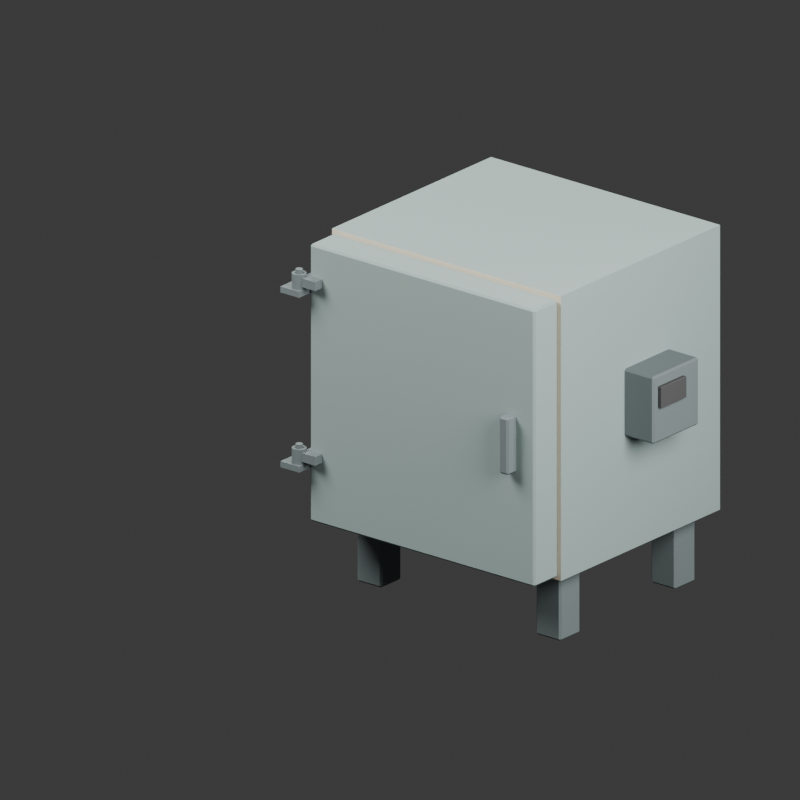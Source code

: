 # Source: source.blend  (saved by Blender 4.3.34; exported with 4.5.12 LTS)
import bpy
from mathutils import Matrix  # noqa: F401  (used for matrix-valued properties, if any)

bpy.ops.wm.read_factory_settings(use_empty=True)
scene = bpy.context.scene
scene.name = 'Scene'

# ---- collections
col_collection = bpy.data.collections.new('Collection'); scene.collection.children.link(col_collection)

# ---- materials (node trees are filled in below, after node groups)
mat_muted_painted_outer_shell = bpy.data.materials.new('Muted painted outer shell')
mat_muted_painted_outer_shell.diffuse_color = (0.27, 0.35, 0.33, 1.0)
mat_warm_refractory_lining_and_furniture = bpy.data.materials.new('Warm refractory lining and furniture')
mat_warm_refractory_lining_and_furniture.diffuse_color = (0.68, 0.61, 0.48, 1.0)
mat_dark_structural_metal = bpy.data.materials.new('Dark structural metal')
mat_dark_structural_metal.diffuse_color = (0.14, 0.17, 0.17, 1.0)
mat_static_unlit_display = bpy.data.materials.new('Static unlit display')
mat_static_unlit_display.diffuse_color = (0.06, 0.06, 0.06, 1.0)

# ---- material node trees
mat_muted_painted_outer_shell.use_nodes = True; mat_muted_painted_outer_shell.node_tree.nodes.clear()
_N = mat_muted_painted_outer_shell.node_tree.nodes; _L = mat_muted_painted_outer_shell.node_tree.links
n0 = _N.new('ShaderNodeBsdfPrincipled'); n0.name = 'Principled BSDF'; n0.location = (10, 300)
n0.inputs[0].default_value = (0.27, 0.35, 0.33, 1.0)
n0.inputs[2].default_value = 0.78
n1 = _N.new('ShaderNodeOutputMaterial'); n1.name = 'Material Output'; n1.location = (300, 300)
_L.new(n0.outputs[0], n1.inputs[0])
n1.is_active_output = True
mat_warm_refractory_lining_and_furniture.use_nodes = True; mat_warm_refractory_lining_and_furniture.node_tree.nodes.clear()
_N = mat_warm_refractory_lining_and_furniture.node_tree.nodes; _L = mat_warm_refractory_lining_and_furniture.node_tree.links
n0 = _N.new('ShaderNodeBsdfPrincipled'); n0.name = 'Principled BSDF'; n0.location = (10, 300)
n0.inputs[0].default_value = (0.68, 0.61, 0.48, 1.0)
n0.inputs[2].default_value = 0.78
n1 = _N.new('ShaderNodeOutputMaterial'); n1.name = 'Material Output'; n1.location = (300, 300)
_L.new(n0.outputs[0], n1.inputs[0])
n1.is_active_output = True
mat_dark_structural_metal.use_nodes = True; mat_dark_structural_metal.node_tree.nodes.clear()
_N = mat_dark_structural_metal.node_tree.nodes; _L = mat_dark_structural_metal.node_tree.links
n0 = _N.new('ShaderNodeBsdfPrincipled'); n0.name = 'Principled BSDF'; n0.location = (10, 300)
n0.inputs[0].default_value = (0.14, 0.17, 0.17, 1.0)
n0.inputs[2].default_value = 0.78
n1 = _N.new('ShaderNodeOutputMaterial'); n1.name = 'Material Output'; n1.location = (300, 300)
_L.new(n0.outputs[0], n1.inputs[0])
n1.is_active_output = True
mat_static_unlit_display.use_nodes = True; mat_static_unlit_display.node_tree.nodes.clear()
_N = mat_static_unlit_display.node_tree.nodes; _L = mat_static_unlit_display.node_tree.links
n0 = _N.new('ShaderNodeBsdfPrincipled'); n0.name = 'Principled BSDF'; n0.location = (10, 300)
n0.inputs[0].default_value = (0.06, 0.06, 0.06, 1.0)
n0.inputs[2].default_value = 0.78
n1 = _N.new('ShaderNodeOutputMaterial'); n1.name = 'Material Output'; n1.location = (300, 300)
_L.new(n0.outputs[0], n1.inputs[0])
n1.is_active_output = True

# ---- world
world_world = bpy.data.worlds.new('World'); scene.world = world_world
world_world.use_nodes = True; world_world.node_tree.nodes.clear()
_N = world_world.node_tree.nodes; _L = world_world.node_tree.links
n0 = _N.new('ShaderNodeOutputWorld'); n0.name = 'World Output'; n0.location = (300, 300)
n1 = _N.new('ShaderNodeBackground'); n1.name = 'Background'; n1.location = (10, 300)
n1.inputs[0].default_value = (0.05088, 0.05088, 0.05088, 1.0)
_L.new(n1.outputs[0], n0.inputs[0])
n0.is_active_output = True
world_world.color = (0.3, 0.3, 0.3)
world_world.sun_shadow_jitter_overblur = 0.0

# ---- cameras
cam_camera_001 = bpy.data.cameras.new('Camera.001')
cam_camera_001.type = 'ORTHO'
cam_camera_001.ortho_scale = 2.983

# ---- lights
light_area = bpy.data.lights.new('Area', 'AREA')
light_area.energy = 700.0
light_area.shape = 'DISK'
light_area.size = 4.0
light_area.size_y = 1.0
light_area_001 = bpy.data.lights.new('Area.001', 'AREA')
light_area_001.energy = 350.0
light_area_001.shape = 'DISK'
light_area_001.size = 3.0
light_area_001.size_y = 1.0
light_area_002 = bpy.data.lights.new('Area.002', 'AREA')
light_area_002.energy = 300.0
light_area_002.shape = 'DISK'
light_area_002.size = 4.0
light_area_002.size_y = 1.0

# ---- meshes
me_continuous_insulated_kiln_shell = bpy.data.meshes.new('Continuous insulated kiln shell')
me_continuous_insulated_kiln_shell.from_pydata([(-0.55, -0.47, 0.28), (0.55, -0.47, 0.28), (0.55, -0.47, 1.42), (-0.55, -0.47, 1.42), (-0.55, 0.47, 0.28), (0.55, 0.47, 0.28), (0.55, 0.47, 1.42), (-0.55, 0.47, 1.42), (-0.42, -0.47, 0.4), (0.42, -0.47, 0.4), (0.42, -0.47, 1.3), (-0.42, -0.47, 1.3), (-0.42, 0.35, 0.4), (0.42, 0.35, 0.4), (0.42, 0.35, 1.3), (-0.42, 0.35, 1.3)], [], [(0, 4, 5, 1), (8, 9, 13, 12), (0, 1, 9, 8), (1, 5, 6, 2), (9, 10, 14, 13), (1, 2, 10, 9), (2, 6, 7, 3), (10, 11, 15, 14), (2, 3, 11, 10), (3, 7, 4, 0), (11, 8, 12, 15), (3, 0, 8, 11), (4, 7, 6, 5), (12, 13, 14, 15)])
me_continuous_insulated_kiln_shell.polygons.foreach_set('material_index', [0, 1, 1, 0, 1, 1, 0, 1, 1, 0, 1, 1, 0, 1])
me_continuous_insulated_kiln_shell.materials.append(mat_muted_painted_outer_shell)
me_continuous_insulated_kiln_shell.materials.append(mat_warm_refractory_lining_and_furniture)
me_continuous_insulated_kiln_shell.update()
me_door_bored_hinge_sleeve_1 = bpy.data.meshes.new('Door bored hinge sleeve 1')
me_door_bored_hinge_sleeve_1.from_pydata([(-0.542, -0.64, 0.53), (-0.5441, -0.6293, 0.53), (-0.5502, -0.6202, 0.53), (-0.5593, -0.6141, 0.53), (-0.57, -0.612, 0.53), (-0.5807, -0.6141, 0.53), (-0.5898, -0.6202, 0.53), (-0.5959, -0.6293, 0.53), (-0.598, -0.64, 0.53), (-0.5959, -0.6507, 0.53), (-0.5898, -0.6598, 0.53), (-0.5807, -0.6659, 0.53), (-0.57, -0.668, 0.53), (-0.5593, -0.6659, 0.53), (-0.5502, -0.6598, 0.53), (-0.5441, -0.6507, 0.53), (-0.542, -0.64, 0.59), (-0.5441, -0.6293, 0.59), (-0.5502, -0.6202, 0.59), (-0.5593, -0.6141, 0.59), (-0.57, -0.612, 0.59), (-0.5807, -0.6141, 0.59), (-0.5898, -0.6202, 0.59), (-0.5959, -0.6293, 0.59), (-0.598, -0.64, 0.59), (-0.5959, -0.6507, 0.59), (-0.5898, -0.6598, 0.59), (-0.5807, -0.6659, 0.59), (-0.57, -0.668, 0.59), (-0.5593, -0.6659, 0.59), (-0.5502, -0.6598, 0.59), (-0.5441, -0.6507, 0.59), (-0.554, -0.64, 0.59), (-0.5552, -0.6339, 0.59), (-0.5587, -0.6287, 0.59), (-0.5639, -0.6252, 0.59), (-0.57, -0.624, 0.59), (-0.5761, -0.6252, 0.59), (-0.5813, -0.6287, 0.59), (-0.5848, -0.6339, 0.59), (-0.586, -0.64, 0.59), (-0.5848, -0.6461, 0.59), (-0.5813, -0.6513, 0.59), (-0.5761, -0.6548, 0.59), (-0.57, -0.656, 0.59), (-0.5639, -0.6548, 0.59), (-0.5587, -0.6513, 0.59), (-0.5552, -0.6461, 0.59), (-0.554, -0.64, 0.53), (-0.5552, -0.6339, 0.53), (-0.5587, -0.6287, 0.53), (-0.5639, -0.6252, 0.53), (-0.57, -0.624, 0.53), (-0.5761, -0.6252, 0.53), (-0.5813, -0.6287, 0.53), (-0.5848, -0.6339, 0.53), (-0.586, -0.64, 0.53), (-0.5848, -0.6461, 0.53), (-0.5813, -0.6513, 0.53), (-0.5761, -0.6548, 0.53), (-0.57, -0.656, 0.53), (-0.5639, -0.6548, 0.53), (-0.5587, -0.6513, 0.53), (-0.5552, -0.6461, 0.53)], [], [(0, 1, 17, 16), (1, 2, 18, 17), (2, 3, 19, 18), (3, 4, 20, 19), (4, 5, 21, 20), (5, 6, 22, 21), (6, 7, 23, 22), (7, 8, 24, 23), (8, 9, 25, 24), (9, 10, 26, 25), (10, 11, 27, 26), (11, 12, 28, 27), (12, 13, 29, 28), (13, 14, 30, 29), (14, 15, 31, 30), (15, 0, 16, 31), (16, 17, 33, 32), (17, 18, 34, 33), (18, 19, 35, 34), (19, 20, 36, 35), (20, 21, 37, 36), (21, 22, 38, 37), (22, 23, 39, 38), (23, 24, 40, 39), (24, 25, 41, 40), (25, 26, 42, 41), (26, 27, 43, 42), (27, 28, 44, 43), (28, 29, 45, 44), (29, 30, 46, 45), (30, 31, 47, 46), (31, 16, 32, 47), (32, 33, 49, 48), (33, 34, 50, 49), (34, 35, 51, 50), (35, 36, 52, 51), (36, 37, 53, 52), (37, 38, 54, 53), (38, 39, 55, 54), (39, 40, 56, 55), (40, 41, 57, 56), (41, 42, 58, 57), (42, 43, 59, 58), (43, 44, 60, 59), (44, 45, 61, 60), (45, 46, 62, 61), (46, 47, 63, 62), (47, 32, 48, 63), (48, 49, 1, 0), (49, 50, 2, 1), (50, 51, 3, 2), (51, 52, 4, 3), (52, 53, 5, 4), (53, 54, 6, 5), (54, 55, 7, 6), (55, 56, 8, 7), (56, 57, 9, 8), (57, 58, 10, 9), (58, 59, 11, 10), (59, 60, 12, 11), (60, 61, 13, 12), (61, 62, 14, 13), (62, 63, 15, 14), (63, 48, 0, 15)])
me_door_bored_hinge_sleeve_1.materials.append(mat_dark_structural_metal)
me_door_bored_hinge_sleeve_1.update()
me_door_bored_hinge_sleeve_2 = bpy.data.meshes.new('Door bored hinge sleeve 2')
me_door_bored_hinge_sleeve_2.from_pydata([(-0.542, -0.64, 1.23), (-0.5441, -0.6293, 1.23), (-0.5502, -0.6202, 1.23), (-0.5593, -0.6141, 1.23), (-0.57, -0.612, 1.23), (-0.5807, -0.6141, 1.23), (-0.5898, -0.6202, 1.23), (-0.5959, -0.6293, 1.23), (-0.598, -0.64, 1.23), (-0.5959, -0.6507, 1.23), (-0.5898, -0.6598, 1.23), (-0.5807, -0.6659, 1.23), (-0.57, -0.668, 1.23), (-0.5593, -0.6659, 1.23), (-0.5502, -0.6598, 1.23), (-0.5441, -0.6507, 1.23), (-0.542, -0.64, 1.29), (-0.5441, -0.6293, 1.29), (-0.5502, -0.6202, 1.29), (-0.5593, -0.6141, 1.29), (-0.57, -0.612, 1.29), (-0.5807, -0.6141, 1.29), (-0.5898, -0.6202, 1.29), (-0.5959, -0.6293, 1.29), (-0.598, -0.64, 1.29), (-0.5959, -0.6507, 1.29), (-0.5898, -0.6598, 1.29), (-0.5807, -0.6659, 1.29), (-0.57, -0.668, 1.29), (-0.5593, -0.6659, 1.29), (-0.5502, -0.6598, 1.29), (-0.5441, -0.6507, 1.29), (-0.554, -0.64, 1.29), (-0.5552, -0.6339, 1.29), (-0.5587, -0.6287, 1.29), (-0.5639, -0.6252, 1.29), (-0.57, -0.624, 1.29), (-0.5761, -0.6252, 1.29), (-0.5813, -0.6287, 1.29), (-0.5848, -0.6339, 1.29), (-0.586, -0.64, 1.29), (-0.5848, -0.6461, 1.29), (-0.5813, -0.6513, 1.29), (-0.5761, -0.6548, 1.29), (-0.57, -0.656, 1.29), (-0.5639, -0.6548, 1.29), (-0.5587, -0.6513, 1.29), (-0.5552, -0.6461, 1.29), (-0.554, -0.64, 1.23), (-0.5552, -0.6339, 1.23), (-0.5587, -0.6287, 1.23), (-0.5639, -0.6252, 1.23), (-0.57, -0.624, 1.23), (-0.5761, -0.6252, 1.23), (-0.5813, -0.6287, 1.23), (-0.5848, -0.6339, 1.23), (-0.586, -0.64, 1.23), (-0.5848, -0.6461, 1.23), (-0.5813, -0.6513, 1.23), (-0.5761, -0.6548, 1.23), (-0.57, -0.656, 1.23), (-0.5639, -0.6548, 1.23), (-0.5587, -0.6513, 1.23), (-0.5552, -0.6461, 1.23)], [], [(0, 1, 17, 16), (1, 2, 18, 17), (2, 3, 19, 18), (3, 4, 20, 19), (4, 5, 21, 20), (5, 6, 22, 21), (6, 7, 23, 22), (7, 8, 24, 23), (8, 9, 25, 24), (9, 10, 26, 25), (10, 11, 27, 26), (11, 12, 28, 27), (12, 13, 29, 28), (13, 14, 30, 29), (14, 15, 31, 30), (15, 0, 16, 31), (16, 17, 33, 32), (17, 18, 34, 33), (18, 19, 35, 34), (19, 20, 36, 35), (20, 21, 37, 36), (21, 22, 38, 37), (22, 23, 39, 38), (23, 24, 40, 39), (24, 25, 41, 40), (25, 26, 42, 41), (26, 27, 43, 42), (27, 28, 44, 43), (28, 29, 45, 44), (29, 30, 46, 45), (30, 31, 47, 46), (31, 16, 32, 47), (32, 33, 49, 48), (33, 34, 50, 49), (34, 35, 51, 50), (35, 36, 52, 51), (36, 37, 53, 52), (37, 38, 54, 53), (38, 39, 55, 54), (39, 40, 56, 55), (40, 41, 57, 56), (41, 42, 58, 57), (42, 43, 59, 58), (43, 44, 60, 59), (44, 45, 61, 60), (45, 46, 62, 61), (46, 47, 63, 62), (47, 32, 48, 63), (48, 49, 1, 0), (49, 50, 2, 1), (50, 51, 3, 2), (51, 52, 4, 3), (52, 53, 5, 4), (53, 54, 6, 5), (54, 55, 7, 6), (55, 56, 8, 7), (56, 57, 9, 8), (57, 58, 10, 9), (58, 59, 11, 10), (59, 60, 12, 11), (60, 61, 13, 12), (61, 62, 14, 13), (62, 63, 15, 14), (63, 48, 0, 15)])
me_door_bored_hinge_sleeve_2.materials.append(mat_dark_structural_metal)
me_door_bored_hinge_sleeve_2.update()
me_cube_001 = bpy.data.meshes.new('Cube.001')
me_cube_001.from_pydata([(-0.052, -0.052, -0.15), (-0.052, -0.06, -0.142), (-0.06, -0.052, -0.142), (-0.052, -0.06, 0.142), (-0.052, -0.052, 0.15), (-0.06, -0.052, 0.142), (-0.052, 0.052, -0.15), (-0.06, 0.052, -0.142), (-0.052, 0.06, -0.142), (-0.052, 0.052, 0.15), (-0.052, 0.06, 0.142), (-0.06, 0.052, 0.142), (0.052, -0.052, -0.15), (0.06, -0.052, -0.142), (0.052, -0.06, -0.142), (0.052, -0.052, 0.15), (0.052, -0.06, 0.142), (0.06, -0.052, 0.142), (0.052, 0.052, -0.15), (0.052, 0.06, -0.142), (0.06, 0.052, -0.142), (0.052, 0.052, 0.15), (0.06, 0.052, 0.142), (0.052, 0.06, 0.142)], [], [(14, 16, 3, 1), (20, 22, 17, 13), (21, 9, 4, 15), (2, 5, 11, 7), (8, 10, 23, 19), (0, 1, 2), (3, 4, 5), (6, 7, 8), (9, 10, 11), (12, 13, 14), (15, 16, 17), (18, 19, 20), (21, 22, 23), (6, 0, 2, 7), (1, 3, 5, 2), (4, 9, 11, 5), (10, 8, 7, 11), (18, 6, 8, 19), (9, 21, 23, 10), (22, 20, 19, 23), (12, 18, 20, 13), (21, 15, 17, 22), (16, 14, 13, 17), (0, 12, 14, 1), (15, 4, 3, 16), (6, 18, 12, 0)])
_uv = me_cube_001.uv_layers.new(name='UVMap')
_uv.uv.foreach_set('vector', [0.3817, 0.7667, 0.6183, 0.7667, 0.6183, 0.9833, 0.3817, 0.9833, 0.3817, 0.5167, 0.6183, 0.5167, 0.6183, 0.7333, 0.3817, 0.7333, 0.6417, 0.5167, 0.8583, 0.5167, 0.8583, 0.7333, 0.6417, 0.7333, 0.3817, 0.01667, 0.6183, 0.01667, 0.6183, 0.2333, 0.3817, 0.2333, 0.3817, 0.2667, 0.6183, 0.2667, 0.6183, 0.4833, 0.3817, 0.4833, 0.1417, 0.7333, 0.1417, 0.75, 0.125, 0.7333, 0.6183, 0.9833, 0.625, 0.9833, 0.6183, 1.0, 0.1417, 0.5167, 0.125, 0.5167, 0.1417, 0.5, 0.625, 0.2667, 0.6183, 0.2667, 0.6183, 0.25, 0.3583, 0.7333, 0.375, 0.7333, 0.3583, 0.75, 0.625, 0.7667, 0.6183, 0.7667, 0.6183, 0.75, 0.3583, 0.5167, 0.3583, 0.5, 0.375, 0.5167, 0.625, 0.5167, 0.6183, 0.5167, 0.6183, 0.5, 0.1417, 0.5167, 0.1417, 0.7333, 0.125, 0.7333, 0.125, 0.5167, 0.3817, 0.0, 0.6183, 0.0, 0.6183, 0.01667, 0.3817, 0.01667, 0.625, 0.01667, 0.625, 0.2333, 0.6183, 0.2333, 0.6183, 0.01667, 0.6183, 0.2667, 0.3817, 0.2667, 0.3817, 0.2333, 0.6183, 0.2333, 0.3583, 0.5167, 0.1417, 0.5167, 0.1417, 0.5, 0.3583, 0.5, 0.625, 0.2667, 0.625, 0.4833, 0.6183, 0.4833, 0.6183, 0.2667, 0.6183, 0.5167, 0.3817, 0.5167, 0.3817, 0.4833, 0.6183, 0.4833, 0.3583, 0.7333, 0.3583, 0.5167, 0.3817, 0.5167, 0.3817, 0.7333, 0.6417, 0.5167, 0.6417, 0.7333, 0.6183, 0.7333, 0.6183, 0.5167, 0.6183, 0.7667, 0.3817, 0.7667, 0.3817, 0.7333, 0.6183, 0.7333, 0.1417, 0.7333, 0.3583, 0.7333, 0.3583, 0.75, 0.1417, 0.75, 0.625, 0.7667, 0.625, 0.9833, 0.6183, 0.9833, 0.6183, 0.7667, 0.1417, 0.5167, 0.3583, 0.5167, 0.3583, 0.7333, 0.1417, 0.7333])
me_cube_001.materials.append(mat_dark_structural_metal)
me_cube_001.update()
me_cube_002 = bpy.data.meshes.new('Cube.002')
me_cube_002.from_pydata([(-0.052, -0.052, -0.15), (-0.052, -0.06, -0.142), (-0.06, -0.052, -0.142), (-0.052, -0.06, 0.142), (-0.052, -0.052, 0.15), (-0.06, -0.052, 0.142), (-0.052, 0.052, -0.15), (-0.06, 0.052, -0.142), (-0.052, 0.06, -0.142), (-0.052, 0.052, 0.15), (-0.052, 0.06, 0.142), (-0.06, 0.052, 0.142), (0.052, -0.052, -0.15), (0.06, -0.052, -0.142), (0.052, -0.06, -0.142), (0.052, -0.052, 0.15), (0.052, -0.06, 0.142), (0.06, -0.052, 0.142), (0.052, 0.052, -0.15), (0.052, 0.06, -0.142), (0.06, 0.052, -0.142), (0.052, 0.052, 0.15), (0.06, 0.052, 0.142), (0.052, 0.06, 0.142)], [], [(14, 16, 3, 1), (20, 22, 17, 13), (21, 9, 4, 15), (2, 5, 11, 7), (8, 10, 23, 19), (0, 1, 2), (3, 4, 5), (6, 7, 8), (9, 10, 11), (12, 13, 14), (15, 16, 17), (18, 19, 20), (21, 22, 23), (6, 0, 2, 7), (1, 3, 5, 2), (4, 9, 11, 5), (10, 8, 7, 11), (18, 6, 8, 19), (9, 21, 23, 10), (22, 20, 19, 23), (12, 18, 20, 13), (21, 15, 17, 22), (16, 14, 13, 17), (0, 12, 14, 1), (15, 4, 3, 16), (6, 18, 12, 0)])
_uv = me_cube_002.uv_layers.new(name='UVMap')
_uv.uv.foreach_set('vector', [0.3817, 0.7667, 0.6183, 0.7667, 0.6183, 0.9833, 0.3817, 0.9833, 0.3817, 0.5167, 0.6183, 0.5167, 0.6183, 0.7333, 0.3817, 0.7333, 0.6417, 0.5167, 0.8583, 0.5167, 0.8583, 0.7333, 0.6417, 0.7333, 0.3817, 0.01667, 0.6183, 0.01667, 0.6183, 0.2333, 0.3817, 0.2333, 0.3817, 0.2667, 0.6183, 0.2667, 0.6183, 0.4833, 0.3817, 0.4833, 0.1417, 0.7333, 0.1417, 0.75, 0.125, 0.7333, 0.6183, 0.9833, 0.625, 0.9833, 0.6183, 1.0, 0.1417, 0.5167, 0.125, 0.5167, 0.1417, 0.5, 0.625, 0.2667, 0.6183, 0.2667, 0.6183, 0.25, 0.3583, 0.7333, 0.375, 0.7333, 0.3583, 0.75, 0.625, 0.7667, 0.6183, 0.7667, 0.6183, 0.75, 0.3583, 0.5167, 0.3583, 0.5, 0.375, 0.5167, 0.625, 0.5167, 0.6183, 0.5167, 0.6183, 0.5, 0.1417, 0.5167, 0.1417, 0.7333, 0.125, 0.7333, 0.125, 0.5167, 0.3817, 0.0, 0.6183, 0.0, 0.6183, 0.01667, 0.3817, 0.01667, 0.625, 0.01667, 0.625, 0.2333, 0.6183, 0.2333, 0.6183, 0.01667, 0.6183, 0.2667, 0.3817, 0.2667, 0.3817, 0.2333, 0.6183, 0.2333, 0.3583, 0.5167, 0.1417, 0.5167, 0.1417, 0.5, 0.3583, 0.5, 0.625, 0.2667, 0.625, 0.4833, 0.6183, 0.4833, 0.6183, 0.2667, 0.6183, 0.5167, 0.3817, 0.5167, 0.3817, 0.4833, 0.6183, 0.4833, 0.3583, 0.7333, 0.3583, 0.5167, 0.3817, 0.5167, 0.3817, 0.7333, 0.6417, 0.5167, 0.6417, 0.7333, 0.6183, 0.7333, 0.6183, 0.5167, 0.6183, 0.7667, 0.3817, 0.7667, 0.3817, 0.7333, 0.6183, 0.7333, 0.1417, 0.7333, 0.3583, 0.7333, 0.3583, 0.75, 0.1417, 0.75, 0.625, 0.7667, 0.625, 0.9833, 0.6183, 0.9833, 0.6183, 0.7667, 0.1417, 0.5167, 0.3583, 0.5167, 0.3583, 0.7333, 0.1417, 0.7333])
me_cube_002.materials.append(mat_dark_structural_metal)
me_cube_002.update()
me_cube_003 = bpy.data.meshes.new('Cube.003')
me_cube_003.from_pydata([(-0.052, -0.052, -0.15), (-0.052, -0.06, -0.142), (-0.06, -0.052, -0.142), (-0.052, -0.06, 0.142), (-0.052, -0.052, 0.15), (-0.06, -0.052, 0.142), (-0.052, 0.052, -0.15), (-0.06, 0.052, -0.142), (-0.052, 0.06, -0.142), (-0.052, 0.052, 0.15), (-0.052, 0.06, 0.142), (-0.06, 0.052, 0.142), (0.052, -0.052, -0.15), (0.06, -0.052, -0.142), (0.052, -0.06, -0.142), (0.052, -0.052, 0.15), (0.052, -0.06, 0.142), (0.06, -0.052, 0.142), (0.052, 0.052, -0.15), (0.052, 0.06, -0.142), (0.06, 0.052, -0.142), (0.052, 0.052, 0.15), (0.06, 0.052, 0.142), (0.052, 0.06, 0.142)], [], [(14, 16, 3, 1), (20, 22, 17, 13), (21, 9, 4, 15), (2, 5, 11, 7), (8, 10, 23, 19), (0, 1, 2), (3, 4, 5), (6, 7, 8), (9, 10, 11), (12, 13, 14), (15, 16, 17), (18, 19, 20), (21, 22, 23), (6, 0, 2, 7), (1, 3, 5, 2), (4, 9, 11, 5), (10, 8, 7, 11), (18, 6, 8, 19), (9, 21, 23, 10), (22, 20, 19, 23), (12, 18, 20, 13), (21, 15, 17, 22), (16, 14, 13, 17), (0, 12, 14, 1), (15, 4, 3, 16), (6, 18, 12, 0)])
_uv = me_cube_003.uv_layers.new(name='UVMap')
_uv.uv.foreach_set('vector', [0.3817, 0.7667, 0.6183, 0.7667, 0.6183, 0.9833, 0.3817, 0.9833, 0.3817, 0.5167, 0.6183, 0.5167, 0.6183, 0.7333, 0.3817, 0.7333, 0.6417, 0.5167, 0.8583, 0.5167, 0.8583, 0.7333, 0.6417, 0.7333, 0.3817, 0.01667, 0.6183, 0.01667, 0.6183, 0.2333, 0.3817, 0.2333, 0.3817, 0.2667, 0.6183, 0.2667, 0.6183, 0.4833, 0.3817, 0.4833, 0.1417, 0.7333, 0.1417, 0.75, 0.125, 0.7333, 0.6183, 0.9833, 0.625, 0.9833, 0.6183, 1.0, 0.1417, 0.5167, 0.125, 0.5167, 0.1417, 0.5, 0.625, 0.2667, 0.6183, 0.2667, 0.6183, 0.25, 0.3583, 0.7333, 0.375, 0.7333, 0.3583, 0.75, 0.625, 0.7667, 0.6183, 0.7667, 0.6183, 0.75, 0.3583, 0.5167, 0.3583, 0.5, 0.375, 0.5167, 0.625, 0.5167, 0.6183, 0.5167, 0.6183, 0.5, 0.1417, 0.5167, 0.1417, 0.7333, 0.125, 0.7333, 0.125, 0.5167, 0.3817, 0.0, 0.6183, 0.0, 0.6183, 0.01667, 0.3817, 0.01667, 0.625, 0.01667, 0.625, 0.2333, 0.6183, 0.2333, 0.6183, 0.01667, 0.6183, 0.2667, 0.3817, 0.2667, 0.3817, 0.2333, 0.6183, 0.2333, 0.3583, 0.5167, 0.1417, 0.5167, 0.1417, 0.5, 0.3583, 0.5, 0.625, 0.2667, 0.625, 0.4833, 0.6183, 0.4833, 0.6183, 0.2667, 0.6183, 0.5167, 0.3817, 0.5167, 0.3817, 0.4833, 0.6183, 0.4833, 0.3583, 0.7333, 0.3583, 0.5167, 0.3817, 0.5167, 0.3817, 0.7333, 0.6417, 0.5167, 0.6417, 0.7333, 0.6183, 0.7333, 0.6183, 0.5167, 0.6183, 0.7667, 0.3817, 0.7667, 0.3817, 0.7333, 0.6183, 0.7333, 0.1417, 0.7333, 0.3583, 0.7333, 0.3583, 0.75, 0.1417, 0.75, 0.625, 0.7667, 0.625, 0.9833, 0.6183, 0.9833, 0.6183, 0.7667, 0.1417, 0.5167, 0.3583, 0.5167, 0.3583, 0.7333, 0.1417, 0.7333])
me_cube_003.materials.append(mat_dark_structural_metal)
me_cube_003.update()
me_cube_004 = bpy.data.meshes.new('Cube.004')
me_cube_004.from_pydata([(-0.052, -0.052, -0.15), (-0.052, -0.06, -0.142), (-0.06, -0.052, -0.142), (-0.052, -0.06, 0.142), (-0.052, -0.052, 0.15), (-0.06, -0.052, 0.142), (-0.052, 0.052, -0.15), (-0.06, 0.052, -0.142), (-0.052, 0.06, -0.142), (-0.052, 0.052, 0.15), (-0.052, 0.06, 0.142), (-0.06, 0.052, 0.142), (0.052, -0.052, -0.15), (0.06, -0.052, -0.142), (0.052, -0.06, -0.142), (0.052, -0.052, 0.15), (0.052, -0.06, 0.142), (0.06, -0.052, 0.142), (0.052, 0.052, -0.15), (0.052, 0.06, -0.142), (0.06, 0.052, -0.142), (0.052, 0.052, 0.15), (0.06, 0.052, 0.142), (0.052, 0.06, 0.142)], [], [(14, 16, 3, 1), (20, 22, 17, 13), (21, 9, 4, 15), (2, 5, 11, 7), (8, 10, 23, 19), (0, 1, 2), (3, 4, 5), (6, 7, 8), (9, 10, 11), (12, 13, 14), (15, 16, 17), (18, 19, 20), (21, 22, 23), (6, 0, 2, 7), (1, 3, 5, 2), (4, 9, 11, 5), (10, 8, 7, 11), (18, 6, 8, 19), (9, 21, 23, 10), (22, 20, 19, 23), (12, 18, 20, 13), (21, 15, 17, 22), (16, 14, 13, 17), (0, 12, 14, 1), (15, 4, 3, 16), (6, 18, 12, 0)])
_uv = me_cube_004.uv_layers.new(name='UVMap')
_uv.uv.foreach_set('vector', [0.3817, 0.7667, 0.6183, 0.7667, 0.6183, 0.9833, 0.3817, 0.9833, 0.3817, 0.5167, 0.6183, 0.5167, 0.6183, 0.7333, 0.3817, 0.7333, 0.6417, 0.5167, 0.8583, 0.5167, 0.8583, 0.7333, 0.6417, 0.7333, 0.3817, 0.01667, 0.6183, 0.01667, 0.6183, 0.2333, 0.3817, 0.2333, 0.3817, 0.2667, 0.6183, 0.2667, 0.6183, 0.4833, 0.3817, 0.4833, 0.1417, 0.7333, 0.1417, 0.75, 0.125, 0.7333, 0.6183, 0.9833, 0.625, 0.9833, 0.6183, 1.0, 0.1417, 0.5167, 0.125, 0.5167, 0.1417, 0.5, 0.625, 0.2667, 0.6183, 0.2667, 0.6183, 0.25, 0.3583, 0.7333, 0.375, 0.7333, 0.3583, 0.75, 0.625, 0.7667, 0.6183, 0.7667, 0.6183, 0.75, 0.3583, 0.5167, 0.3583, 0.5, 0.375, 0.5167, 0.625, 0.5167, 0.6183, 0.5167, 0.6183, 0.5, 0.1417, 0.5167, 0.1417, 0.7333, 0.125, 0.7333, 0.125, 0.5167, 0.3817, 0.0, 0.6183, 0.0, 0.6183, 0.01667, 0.3817, 0.01667, 0.625, 0.01667, 0.625, 0.2333, 0.6183, 0.2333, 0.6183, 0.01667, 0.6183, 0.2667, 0.3817, 0.2667, 0.3817, 0.2333, 0.6183, 0.2333, 0.3583, 0.5167, 0.1417, 0.5167, 0.1417, 0.5, 0.3583, 0.5, 0.625, 0.2667, 0.625, 0.4833, 0.6183, 0.4833, 0.6183, 0.2667, 0.6183, 0.5167, 0.3817, 0.5167, 0.3817, 0.4833, 0.6183, 0.4833, 0.3583, 0.7333, 0.3583, 0.5167, 0.3817, 0.5167, 0.3817, 0.7333, 0.6417, 0.5167, 0.6417, 0.7333, 0.6183, 0.7333, 0.6183, 0.5167, 0.6183, 0.7667, 0.3817, 0.7667, 0.3817, 0.7333, 0.6183, 0.7333, 0.1417, 0.7333, 0.3583, 0.7333, 0.3583, 0.75, 0.1417, 0.75, 0.625, 0.7667, 0.625, 0.9833, 0.6183, 0.9833, 0.6183, 0.7667, 0.1417, 0.5167, 0.3583, 0.5167, 0.3583, 0.7333, 0.1417, 0.7333])
me_cube_004.materials.append(mat_dark_structural_metal)
me_cube_004.update()
me_cube_005 = bpy.data.meshes.new('Cube.005')
me_cube_005.from_pydata([(-0.035, -0.035, -0.0275), (-0.035, -0.035, 0.0275), (-0.035, 0.035, -0.0275), (-0.035, 0.035, 0.0275), (0.035, -0.035, -0.0275), (0.035, -0.035, 0.0275), (0.035, 0.035, -0.0275), (0.035, 0.035, 0.0275)], [], [(0, 1, 3, 2), (2, 3, 7, 6), (6, 7, 5, 4), (4, 5, 1, 0), (2, 6, 4, 0), (7, 3, 1, 5)])
_uv = me_cube_005.uv_layers.new(name='UVMap')
_uv.uv.foreach_set('vector', [0.375, 0.0, 0.625, 0.0, 0.625, 0.25, 0.375, 0.25, 0.375, 0.25, 0.625, 0.25, 0.625, 0.5, 0.375, 0.5, 0.375, 0.5, 0.625, 0.5, 0.625, 0.75, 0.375, 0.75, 0.375, 0.75, 0.625, 0.75, 0.625, 1.0, 0.375, 1.0, 0.125, 0.5, 0.375, 0.5, 0.375, 0.75, 0.125, 0.75, 0.625, 0.5, 0.875, 0.5, 0.875, 0.75, 0.625, 0.75])
me_cube_005.materials.append(mat_warm_refractory_lining_and_furniture)
me_cube_005.update()
me_cube_006 = bpy.data.meshes.new('Cube.006')
me_cube_006.from_pydata([(-0.035, -0.035, -0.0275), (-0.035, -0.035, 0.0275), (-0.035, 0.035, -0.0275), (-0.035, 0.035, 0.0275), (0.035, -0.035, -0.0275), (0.035, -0.035, 0.0275), (0.035, 0.035, -0.0275), (0.035, 0.035, 0.0275)], [], [(0, 1, 3, 2), (2, 3, 7, 6), (6, 7, 5, 4), (4, 5, 1, 0), (2, 6, 4, 0), (7, 3, 1, 5)])
_uv = me_cube_006.uv_layers.new(name='UVMap')
_uv.uv.foreach_set('vector', [0.375, 0.0, 0.625, 0.0, 0.625, 0.25, 0.375, 0.25, 0.375, 0.25, 0.625, 0.25, 0.625, 0.5, 0.375, 0.5, 0.375, 0.5, 0.625, 0.5, 0.625, 0.75, 0.375, 0.75, 0.375, 0.75, 0.625, 0.75, 0.625, 1.0, 0.375, 1.0, 0.125, 0.5, 0.375, 0.5, 0.375, 0.75, 0.125, 0.75, 0.625, 0.5, 0.875, 0.5, 0.875, 0.75, 0.625, 0.75])
me_cube_006.materials.append(mat_warm_refractory_lining_and_furniture)
me_cube_006.update()
me_cube_007 = bpy.data.meshes.new('Cube.007')
me_cube_007.from_pydata([(-0.035, -0.035, -0.0275), (-0.035, -0.035, 0.0275), (-0.035, 0.035, -0.0275), (-0.035, 0.035, 0.0275), (0.035, -0.035, -0.0275), (0.035, -0.035, 0.0275), (0.035, 0.035, -0.0275), (0.035, 0.035, 0.0275)], [], [(0, 1, 3, 2), (2, 3, 7, 6), (6, 7, 5, 4), (4, 5, 1, 0), (2, 6, 4, 0), (7, 3, 1, 5)])
_uv = me_cube_007.uv_layers.new(name='UVMap')
_uv.uv.foreach_set('vector', [0.375, 0.0, 0.625, 0.0, 0.625, 0.25, 0.375, 0.25, 0.375, 0.25, 0.625, 0.25, 0.625, 0.5, 0.375, 0.5, 0.375, 0.5, 0.625, 0.5, 0.625, 0.75, 0.375, 0.75, 0.375, 0.75, 0.625, 0.75, 0.625, 1.0, 0.375, 1.0, 0.125, 0.5, 0.375, 0.5, 0.375, 0.75, 0.125, 0.75, 0.625, 0.5, 0.875, 0.5, 0.875, 0.75, 0.625, 0.75])
me_cube_007.materials.append(mat_warm_refractory_lining_and_furniture)
me_cube_007.update()
me_cube_008 = bpy.data.meshes.new('Cube.008')
me_cube_008.from_pydata([(-0.4, -0.36, -0.015), (-0.4, -0.36, 0.015), (-0.4, 0.36, -0.015), (-0.4, 0.36, 0.015), (0.4, -0.36, -0.015), (0.4, -0.36, 0.015), (0.4, 0.36, -0.015), (0.4, 0.36, 0.015)], [], [(0, 1, 3, 2), (2, 3, 7, 6), (6, 7, 5, 4), (4, 5, 1, 0), (2, 6, 4, 0), (7, 3, 1, 5)])
_uv = me_cube_008.uv_layers.new(name='UVMap')
_uv.uv.foreach_set('vector', [0.375, 0.0, 0.625, 0.0, 0.625, 0.25, 0.375, 0.25, 0.375, 0.25, 0.625, 0.25, 0.625, 0.5, 0.375, 0.5, 0.375, 0.5, 0.625, 0.5, 0.625, 0.75, 0.375, 0.75, 0.375, 0.75, 0.625, 0.75, 0.625, 1.0, 0.375, 1.0, 0.125, 0.5, 0.375, 0.5, 0.375, 0.75, 0.125, 0.75, 0.625, 0.5, 0.875, 0.5, 0.875, 0.75, 0.625, 0.75])
me_cube_008.materials.append(mat_warm_refractory_lining_and_furniture)
me_cube_008.update()
me_cube_009 = bpy.data.meshes.new('Cube.009')
me_cube_009.from_pydata([(-0.045, -0.1325, -0.012), (-0.045, -0.1325, 0.012), (-0.045, 0.1325, -0.012), (-0.045, 0.1325, 0.012), (0.045, -0.1325, -0.012), (0.045, -0.1325, 0.012), (0.045, 0.1325, -0.012), (0.045, 0.1325, 0.012)], [], [(0, 1, 3, 2), (2, 3, 7, 6), (6, 7, 5, 4), (4, 5, 1, 0), (2, 6, 4, 0), (7, 3, 1, 5)])
_uv = me_cube_009.uv_layers.new(name='UVMap')
_uv.uv.foreach_set('vector', [0.375, 0.0, 0.625, 0.0, 0.625, 0.25, 0.375, 0.25, 0.375, 0.25, 0.625, 0.25, 0.625, 0.5, 0.375, 0.5, 0.375, 0.5, 0.625, 0.5, 0.625, 0.75, 0.375, 0.75, 0.375, 0.75, 0.625, 0.75, 0.625, 1.0, 0.375, 1.0, 0.125, 0.5, 0.375, 0.5, 0.375, 0.75, 0.125, 0.75, 0.625, 0.5, 0.875, 0.5, 0.875, 0.75, 0.625, 0.75])
me_cube_009.materials.append(mat_dark_structural_metal)
me_cube_009.update()
me_cylinder = bpy.data.meshes.new('Cylinder')
me_cylinder.from_pydata([(0.0, 0.014, -0.0425), (0.0, 0.014, 0.0425), (0.005358, 0.01293, -0.0425), (0.005358, 0.01293, 0.0425), (0.009899, 0.009899, -0.0425), (0.009899, 0.009899, 0.0425), (0.01293, 0.005358, -0.0425), (0.01293, 0.005358, 0.0425), (0.014, 0.0, -0.0425), (0.014, 0.0, 0.0425), (0.01293, -0.005358, -0.0425), (0.01293, -0.005358, 0.0425), (0.009899, -0.009899, -0.0425), (0.009899, -0.009899, 0.0425), (0.005358, -0.01293, -0.0425), (0.005358, -0.01293, 0.0425), (0.0, -0.014, -0.0425), (0.0, -0.014, 0.0425), (-0.005358, -0.01293, -0.0425), (-0.005358, -0.01293, 0.0425), (-0.009899, -0.009899, -0.0425), (-0.009899, -0.009899, 0.0425), (-0.01293, -0.005358, -0.0425), (-0.01293, -0.005358, 0.0425), (-0.014, 0.0, -0.0425), (-0.014, 0.0, 0.0425), (-0.01293, 0.005358, -0.0425), (-0.01293, 0.005358, 0.0425), (-0.009899, 0.009899, -0.0425), (-0.009899, 0.009899, 0.0425), (-0.005358, 0.01293, -0.0425), (-0.005358, 0.01293, 0.0425)], [], [(0, 1, 3, 2), (2, 3, 5, 4), (4, 5, 7, 6), (6, 7, 9, 8), (8, 9, 11, 10), (10, 11, 13, 12), (12, 13, 15, 14), (14, 15, 17, 16), (16, 17, 19, 18), (18, 19, 21, 20), (20, 21, 23, 22), (22, 23, 25, 24), (24, 25, 27, 26), (26, 27, 29, 28), (3, 1, 31, 29, 27, 25, 23, 21, 19, 17, 15, 13, 11, 9, 7, 5), (28, 29, 31, 30), (30, 31, 1, 0), (0, 2, 4, 6, 8, 10, 12, 14, 16, 18, 20, 22, 24, 26, 28, 30)])
_uv = me_cylinder.uv_layers.new(name='UVMap')
_uv.uv.foreach_set('vector', [1.0, 0.5, 1.0, 1.0, 0.9375, 1.0, 0.9375, 0.5, 0.9375, 0.5, 0.9375, 1.0, 0.875, 1.0, 0.875, 0.5, 0.875, 0.5, 0.875, 1.0, 0.8125, 1.0, 0.8125, 0.5, 0.8125, 0.5, 0.8125, 1.0, 0.75, 1.0, 0.75, 0.5, 0.75, 0.5, 0.75, 1.0, 0.6875, 1.0, 0.6875, 0.5, 0.6875, 0.5, 0.6875, 1.0, 0.625, 1.0, 0.625, 0.5, 0.625, 0.5, 0.625, 1.0, 0.5625, 1.0, 0.5625, 0.5, 0.5625, 0.5, 0.5625, 1.0, 0.5, 1.0, 0.5, 0.5, 0.5, 0.5, 0.5, 1.0, 0.4375, 1.0, 0.4375, 0.5, 0.4375, 0.5, 0.4375, 1.0, 0.375, 1.0, 0.375, 0.5, 0.375, 0.5, 0.375, 1.0, 0.3125, 1.0, 0.3125, 0.5, 0.3125, 0.5, 0.3125, 1.0, 0.25, 1.0, 0.25, 0.5, 0.25, 0.5, 0.25, 1.0, 0.1875, 1.0, 0.1875, 0.5, 0.1875, 0.5, 0.1875, 1.0, 0.125, 1.0, 0.125, 0.5, 0.3418, 0.4717, 0.25, 0.49, 0.1582, 0.4717, 0.08029, 0.4197, 0.02827, 0.3418, 0.01, 0.25, 0.02827, 0.1582, 0.08029, 0.08029, 0.1582, 0.02827, 0.25, 0.01, 0.3418, 0.02827, 0.4197, 0.08029, 0.4717, 0.1582, 0.49, 0.25, 0.4717, 0.3418, 0.4197, 0.4197, 0.125, 0.5, 0.125, 1.0, 0.0625, 1.0, 0.0625, 0.5, 0.0625, 0.5, 0.0625, 1.0, 0.0, 1.0, 0.0, 0.5, 0.75, 0.49, 0.8418, 0.4717, 0.9197, 0.4197, 0.9717, 0.3418, 0.99, 0.25, 0.9717, 0.1582, 0.9197, 0.08029, 0.8418, 0.02827, 0.75, 0.01, 0.6582, 0.02827, 0.5803, 0.08029, 0.5283, 0.1582, 0.51, 0.25, 0.5283, 0.3418, 0.5803, 0.4197, 0.6582, 0.4717])
me_cylinder.materials.append(mat_dark_structural_metal)
me_cylinder.update()
me_cube_010 = bpy.data.meshes.new('Cube.010')
me_cube_010.from_pydata([(-0.035, -0.06, -0.0175), (-0.035, -0.06, 0.0175), (-0.035, 0.06, -0.0175), (-0.035, 0.06, 0.0175), (0.035, -0.06, -0.0175), (0.035, -0.06, 0.0175), (0.035, 0.06, -0.0175), (0.035, 0.06, 0.0175)], [], [(0, 1, 3, 2), (2, 3, 7, 6), (6, 7, 5, 4), (4, 5, 1, 0), (2, 6, 4, 0), (7, 3, 1, 5)])
_uv = me_cube_010.uv_layers.new(name='UVMap')
_uv.uv.foreach_set('vector', [0.375, 0.0, 0.625, 0.0, 0.625, 0.25, 0.375, 0.25, 0.375, 0.25, 0.625, 0.25, 0.625, 0.5, 0.375, 0.5, 0.375, 0.5, 0.625, 0.5, 0.625, 0.75, 0.375, 0.75, 0.375, 0.75, 0.625, 0.75, 0.625, 1.0, 0.375, 1.0, 0.125, 0.5, 0.375, 0.5, 0.375, 0.75, 0.125, 0.75, 0.625, 0.5, 0.875, 0.5, 0.875, 0.75, 0.625, 0.75])
me_cube_010.materials.append(mat_dark_structural_metal)
me_cube_010.update()
me_cube_011 = bpy.data.meshes.new('Cube.011')
me_cube_011.from_pydata([(-0.045, -0.1325, -0.012), (-0.045, -0.1325, 0.012), (-0.045, 0.1325, -0.012), (-0.045, 0.1325, 0.012), (0.045, -0.1325, -0.012), (0.045, -0.1325, 0.012), (0.045, 0.1325, -0.012), (0.045, 0.1325, 0.012)], [], [(0, 1, 3, 2), (2, 3, 7, 6), (6, 7, 5, 4), (4, 5, 1, 0), (2, 6, 4, 0), (7, 3, 1, 5)])
_uv = me_cube_011.uv_layers.new(name='UVMap')
_uv.uv.foreach_set('vector', [0.375, 0.0, 0.625, 0.0, 0.625, 0.25, 0.375, 0.25, 0.375, 0.25, 0.625, 0.25, 0.625, 0.5, 0.375, 0.5, 0.375, 0.5, 0.625, 0.5, 0.625, 0.75, 0.375, 0.75, 0.375, 0.75, 0.625, 0.75, 0.625, 1.0, 0.375, 1.0, 0.125, 0.5, 0.375, 0.5, 0.375, 0.75, 0.125, 0.75, 0.625, 0.5, 0.875, 0.5, 0.875, 0.75, 0.625, 0.75])
me_cube_011.materials.append(mat_dark_structural_metal)
me_cube_011.update()
me_cylinder_001 = bpy.data.meshes.new('Cylinder.001')
me_cylinder_001.from_pydata([(0.0, 0.014, -0.0425), (0.0, 0.014, 0.0425), (0.005358, 0.01293, -0.0425), (0.005358, 0.01293, 0.0425), (0.009899, 0.009899, -0.0425), (0.009899, 0.009899, 0.0425), (0.01293, 0.005358, -0.0425), (0.01293, 0.005358, 0.0425), (0.014, 0.0, -0.0425), (0.014, 0.0, 0.0425), (0.01293, -0.005358, -0.0425), (0.01293, -0.005358, 0.0425), (0.009899, -0.009899, -0.0425), (0.009899, -0.009899, 0.0425), (0.005358, -0.01293, -0.0425), (0.005358, -0.01293, 0.0425), (0.0, -0.014, -0.0425), (0.0, -0.014, 0.0425), (-0.005358, -0.01293, -0.0425), (-0.005358, -0.01293, 0.0425), (-0.009899, -0.009899, -0.0425), (-0.009899, -0.009899, 0.0425), (-0.01293, -0.005358, -0.0425), (-0.01293, -0.005358, 0.0425), (-0.014, 0.0, -0.0425), (-0.014, 0.0, 0.0425), (-0.01293, 0.005358, -0.0425), (-0.01293, 0.005358, 0.0425), (-0.009899, 0.009899, -0.0425), (-0.009899, 0.009899, 0.0425), (-0.005358, 0.01293, -0.0425), (-0.005358, 0.01293, 0.0425)], [], [(0, 1, 3, 2), (2, 3, 5, 4), (4, 5, 7, 6), (6, 7, 9, 8), (8, 9, 11, 10), (10, 11, 13, 12), (12, 13, 15, 14), (14, 15, 17, 16), (16, 17, 19, 18), (18, 19, 21, 20), (20, 21, 23, 22), (22, 23, 25, 24), (24, 25, 27, 26), (26, 27, 29, 28), (3, 1, 31, 29, 27, 25, 23, 21, 19, 17, 15, 13, 11, 9, 7, 5), (28, 29, 31, 30), (30, 31, 1, 0), (0, 2, 4, 6, 8, 10, 12, 14, 16, 18, 20, 22, 24, 26, 28, 30)])
_uv = me_cylinder_001.uv_layers.new(name='UVMap')
_uv.uv.foreach_set('vector', [1.0, 0.5, 1.0, 1.0, 0.9375, 1.0, 0.9375, 0.5, 0.9375, 0.5, 0.9375, 1.0, 0.875, 1.0, 0.875, 0.5, 0.875, 0.5, 0.875, 1.0, 0.8125, 1.0, 0.8125, 0.5, 0.8125, 0.5, 0.8125, 1.0, 0.75, 1.0, 0.75, 0.5, 0.75, 0.5, 0.75, 1.0, 0.6875, 1.0, 0.6875, 0.5, 0.6875, 0.5, 0.6875, 1.0, 0.625, 1.0, 0.625, 0.5, 0.625, 0.5, 0.625, 1.0, 0.5625, 1.0, 0.5625, 0.5, 0.5625, 0.5, 0.5625, 1.0, 0.5, 1.0, 0.5, 0.5, 0.5, 0.5, 0.5, 1.0, 0.4375, 1.0, 0.4375, 0.5, 0.4375, 0.5, 0.4375, 1.0, 0.375, 1.0, 0.375, 0.5, 0.375, 0.5, 0.375, 1.0, 0.3125, 1.0, 0.3125, 0.5, 0.3125, 0.5, 0.3125, 1.0, 0.25, 1.0, 0.25, 0.5, 0.25, 0.5, 0.25, 1.0, 0.1875, 1.0, 0.1875, 0.5, 0.1875, 0.5, 0.1875, 1.0, 0.125, 1.0, 0.125, 0.5, 0.3418, 0.4717, 0.25, 0.49, 0.1582, 0.4717, 0.08029, 0.4197, 0.02827, 0.3418, 0.01, 0.25, 0.02827, 0.1582, 0.08029, 0.08029, 0.1582, 0.02827, 0.25, 0.01, 0.3418, 0.02827, 0.4197, 0.08029, 0.4717, 0.1582, 0.49, 0.25, 0.4717, 0.3418, 0.4197, 0.4197, 0.125, 0.5, 0.125, 1.0, 0.0625, 1.0, 0.0625, 0.5, 0.0625, 0.5, 0.0625, 1.0, 0.0, 1.0, 0.0, 0.5, 0.75, 0.49, 0.8418, 0.4717, 0.9197, 0.4197, 0.9717, 0.3418, 0.99, 0.25, 0.9717, 0.1582, 0.9197, 0.08029, 0.8418, 0.02827, 0.75, 0.01, 0.6582, 0.02827, 0.5803, 0.08029, 0.5283, 0.1582, 0.51, 0.25, 0.5283, 0.3418, 0.5803, 0.4197, 0.6582, 0.4717])
me_cylinder_001.materials.append(mat_dark_structural_metal)
me_cylinder_001.update()
me_cube_012 = bpy.data.meshes.new('Cube.012')
me_cube_012.from_pydata([(-0.035, -0.06, -0.0175), (-0.035, -0.06, 0.0175), (-0.035, 0.06, -0.0175), (-0.035, 0.06, 0.0175), (0.035, -0.06, -0.0175), (0.035, -0.06, 0.0175), (0.035, 0.06, -0.0175), (0.035, 0.06, 0.0175)], [], [(0, 1, 3, 2), (2, 3, 7, 6), (6, 7, 5, 4), (4, 5, 1, 0), (2, 6, 4, 0), (7, 3, 1, 5)])
_uv = me_cube_012.uv_layers.new(name='UVMap')
_uv.uv.foreach_set('vector', [0.375, 0.0, 0.625, 0.0, 0.625, 0.25, 0.375, 0.25, 0.375, 0.25, 0.625, 0.25, 0.625, 0.5, 0.375, 0.5, 0.375, 0.5, 0.625, 0.5, 0.625, 0.75, 0.375, 0.75, 0.375, 0.75, 0.625, 0.75, 0.625, 1.0, 0.375, 1.0, 0.125, 0.5, 0.375, 0.5, 0.375, 0.75, 0.125, 0.75, 0.625, 0.5, 0.875, 0.5, 0.875, 0.75, 0.625, 0.75])
me_cube_012.materials.append(mat_dark_structural_metal)
me_cube_012.update()
me_cube_013 = bpy.data.meshes.new('Cube.013')
me_cube_013.from_pydata([(-0.532, -0.062, -0.555), (-0.532, -0.07, -0.547), (-0.54, -0.062, -0.547), (-0.532, -0.07, 0.547), (-0.532, -0.062, 0.555), (-0.54, -0.062, 0.547), (-0.532, 0.062, -0.555), (-0.54, 0.062, -0.547), (-0.532, 0.07, -0.547), (-0.532, 0.062, 0.555), (-0.532, 0.07, 0.547), (-0.54, 0.062, 0.547), (0.532, -0.062, -0.555), (0.54, -0.062, -0.547), (0.532, -0.07, -0.547), (0.532, -0.062, 0.555), (0.532, -0.07, 0.547), (0.54, -0.062, 0.547), (0.532, 0.062, -0.555), (0.532, 0.07, -0.547), (0.54, 0.062, -0.547), (0.532, 0.062, 0.555), (0.54, 0.062, 0.547), (0.532, 0.07, 0.547)], [], [(14, 16, 3, 1), (20, 22, 17, 13), (21, 9, 4, 15), (2, 5, 11, 7), (8, 10, 23, 19), (0, 1, 2), (3, 4, 5), (6, 7, 8), (9, 10, 11), (12, 13, 14), (15, 16, 17), (18, 19, 20), (21, 22, 23), (6, 0, 2, 7), (1, 3, 5, 2), (4, 9, 11, 5), (10, 8, 7, 11), (18, 6, 8, 19), (9, 21, 23, 10), (22, 20, 19, 23), (12, 18, 20, 13), (21, 15, 17, 22), (16, 14, 13, 17), (0, 12, 14, 1), (15, 4, 3, 16), (6, 18, 12, 0)])
_uv = me_cube_013.uv_layers.new(name='UVMap')
_uv.uv.foreach_set('vector', [0.3768, 0.7519, 0.6232, 0.7519, 0.6232, 0.9981, 0.3768, 0.9981, 0.3768, 0.5143, 0.6232, 0.5143, 0.6232, 0.7357, 0.3768, 0.7357, 0.6269, 0.5143, 0.8731, 0.5143, 0.8731, 0.7357, 0.6269, 0.7357, 0.3768, 0.01429, 0.6232, 0.01429, 0.6232, 0.2357, 0.3768, 0.2357, 0.3768, 0.2519, 0.6232, 0.2519, 0.6232, 0.4981, 0.3768, 0.4981, 0.1269, 0.7357, 0.1269, 0.75, 0.125, 0.7357, 0.6232, 0.9981, 0.625, 0.9981, 0.6232, 1.0, 0.1269, 0.5143, 0.125, 0.5143, 0.1269, 0.5, 0.625, 0.2519, 0.6232, 0.2519, 0.6232, 0.25, 0.3731, 0.7357, 0.375, 0.7357, 0.3731, 0.75, 0.625, 0.7519, 0.6232, 0.7519, 0.6232, 0.75, 0.3731, 0.5143, 0.3731, 0.5, 0.375, 0.5143, 0.625, 0.5143, 0.6232, 0.5143, 0.6232, 0.5, 0.1269, 0.5143, 0.1269, 0.7357, 0.125, 0.7357, 0.125, 0.5143, 0.3768, 0.0, 0.6232, 0.0, 0.6232, 0.01429, 0.3768, 0.01429, 0.625, 0.01429, 0.625, 0.2357, 0.6232, 0.2357, 0.6232, 0.01429, 0.6232, 0.2519, 0.3768, 0.2519, 0.3768, 0.2357, 0.6232, 0.2357, 0.3731, 0.5143, 0.1269, 0.5143, 0.1269, 0.5, 0.3731, 0.5, 0.625, 0.2519, 0.625, 0.4981, 0.6232, 0.4981, 0.6232, 0.2519, 0.6232, 0.5143, 0.3768, 0.5143, 0.3768, 0.4981, 0.6232, 0.4981, 0.3731, 0.7357, 0.3731, 0.5143, 0.3768, 0.5143, 0.3768, 0.7357, 0.6269, 0.5143, 0.6269, 0.7357, 0.6232, 0.7357, 0.6232, 0.5143, 0.6232, 0.7519, 0.3768, 0.7519, 0.3768, 0.7357, 0.6232, 0.7357, 0.1269, 0.7357, 0.3731, 0.7357, 0.3731, 0.75, 0.1269, 0.75, 0.625, 0.7519, 0.625, 0.9981, 0.6232, 0.9981, 0.6232, 0.7519, 0.1269, 0.5143, 0.3731, 0.5143, 0.3731, 0.7357, 0.1269, 0.7357])
me_cube_013.materials.append(mat_muted_painted_outer_shell)
me_cube_013.update()
me_cube_014 = bpy.data.meshes.new('Cube.014')
me_cube_014.from_pydata([(-0.396, -0.026, -0.43), (-0.396, -0.03, -0.426), (-0.4, -0.026, -0.426), (-0.396, -0.03, 0.426), (-0.396, -0.026, 0.43), (-0.4, -0.026, 0.426), (-0.396, 0.026, -0.43), (-0.4, 0.026, -0.426), (-0.396, 0.03, -0.426), (-0.396, 0.026, 0.43), (-0.396, 0.03, 0.426), (-0.4, 0.026, 0.426), (0.396, -0.026, -0.43), (0.4, -0.026, -0.426), (0.396, -0.03, -0.426), (0.396, -0.026, 0.43), (0.396, -0.03, 0.426), (0.4, -0.026, 0.426), (0.396, 0.026, -0.43), (0.396, 0.03, -0.426), (0.4, 0.026, -0.426), (0.396, 0.026, 0.43), (0.4, 0.026, 0.426), (0.396, 0.03, 0.426)], [], [(14, 16, 3, 1), (20, 22, 17, 13), (21, 9, 4, 15), (2, 5, 11, 7), (8, 10, 23, 19), (0, 1, 2), (3, 4, 5), (6, 7, 8), (9, 10, 11), (12, 13, 14), (15, 16, 17), (18, 19, 20), (21, 22, 23), (6, 0, 2, 7), (1, 3, 5, 2), (4, 9, 11, 5), (10, 8, 7, 11), (18, 6, 8, 19), (9, 21, 23, 10), (22, 20, 19, 23), (12, 18, 20, 13), (21, 15, 17, 22), (16, 14, 13, 17), (0, 12, 14, 1), (15, 4, 3, 16), (6, 18, 12, 0)])
_uv = me_cube_014.uv_layers.new(name='UVMap')
_uv.uv.foreach_set('vector', [0.3762, 0.7512, 0.6238, 0.7512, 0.6238, 0.9987, 0.3762, 0.9987, 0.3762, 0.5167, 0.6238, 0.5167, 0.6238, 0.7333, 0.3762, 0.7333, 0.6263, 0.5167, 0.8738, 0.5167, 0.8738, 0.7333, 0.6263, 0.7333, 0.3762, 0.01667, 0.6238, 0.01667, 0.6238, 0.2333, 0.3762, 0.2333, 0.3762, 0.2512, 0.6238, 0.2512, 0.6238, 0.4987, 0.3762, 0.4988, 0.1262, 0.7333, 0.1263, 0.75, 0.125, 0.7333, 0.6238, 0.9987, 0.625, 0.9987, 0.6238, 1.0, 0.1263, 0.5167, 0.125, 0.5167, 0.1263, 0.5, 0.625, 0.2512, 0.6238, 0.2512, 0.6238, 0.25, 0.3738, 0.7333, 0.375, 0.7333, 0.3738, 0.75, 0.625, 0.7513, 0.6238, 0.7512, 0.6238, 0.75, 0.3738, 0.5167, 0.3738, 0.5, 0.375, 0.5167, 0.625, 0.5167, 0.6238, 0.5167, 0.6238, 0.5, 0.1263, 0.5167, 0.1262, 0.7333, 0.125, 0.7333, 0.125, 0.5167, 0.3762, 0.0, 0.6238, 0.0, 0.6238, 0.01667, 0.3762, 0.01667, 0.625, 0.01667, 0.625, 0.2333, 0.6238, 0.2333, 0.6238, 0.01667, 0.6238, 0.2512, 0.3762, 0.2512, 0.3762, 0.2333, 0.6238, 0.2333, 0.3738, 0.5167, 0.1263, 0.5167, 0.1263, 0.5, 0.3738, 0.5, 0.625, 0.2512, 0.625, 0.4987, 0.6238, 0.4987, 0.6238, 0.2512, 0.6238, 0.5167, 0.3762, 0.5167, 0.3762, 0.4988, 0.6238, 0.4987, 0.3738, 0.7333, 0.3738, 0.5167, 0.3762, 0.5167, 0.3762, 0.7333, 0.6263, 0.5167, 0.6263, 0.7333, 0.6238, 0.7333, 0.6238, 0.5167, 0.6238, 0.7512, 0.3762, 0.7512, 0.3762, 0.7333, 0.6238, 0.7333, 0.1262, 0.7333, 0.3738, 0.7333, 0.3738, 0.75, 0.1263, 0.75, 0.625, 0.7513, 0.625, 0.9987, 0.6238, 0.9987, 0.6238, 0.7512, 0.1263, 0.5167, 0.3738, 0.5167, 0.3738, 0.7333, 0.1262, 0.7333])
me_cube_014.materials.append(mat_warm_refractory_lining_and_furniture)
me_cube_014.update()
me_cube_015 = bpy.data.meshes.new('Cube.015')
me_cube_015.from_pydata([(-0.0145, -0.022, -0.115), (-0.0145, -0.03, -0.107), (-0.0225, -0.022, -0.107), (-0.0145, -0.03, 0.107), (-0.0145, -0.022, 0.115), (-0.0225, -0.022, 0.107), (-0.0145, 0.022, -0.115), (-0.0225, 0.022, -0.107), (-0.0145, 0.03, -0.107), (-0.0145, 0.022, 0.115), (-0.0145, 0.03, 0.107), (-0.0225, 0.022, 0.107), (0.0145, -0.022, -0.115), (0.0225, -0.022, -0.107), (0.0145, -0.03, -0.107), (0.0145, -0.022, 0.115), (0.0145, -0.03, 0.107), (0.0225, -0.022, 0.107), (0.0145, 0.022, -0.115), (0.0145, 0.03, -0.107), (0.0225, 0.022, -0.107), (0.0145, 0.022, 0.115), (0.0225, 0.022, 0.107), (0.0145, 0.03, 0.107)], [], [(14, 16, 3, 1), (20, 22, 17, 13), (21, 9, 4, 15), (2, 5, 11, 7), (8, 10, 23, 19), (0, 1, 2), (3, 4, 5), (6, 7, 8), (9, 10, 11), (12, 13, 14), (15, 16, 17), (18, 19, 20), (21, 22, 23), (6, 0, 2, 7), (1, 3, 5, 2), (4, 9, 11, 5), (10, 8, 7, 11), (18, 6, 8, 19), (9, 21, 23, 10), (22, 20, 19, 23), (12, 18, 20, 13), (21, 15, 17, 22), (16, 14, 13, 17), (0, 12, 14, 1), (15, 4, 3, 16), (6, 18, 12, 0)])
_uv = me_cube_015.uv_layers.new(name='UVMap')
_uv.uv.foreach_set('vector', [0.3837, 0.7944, 0.6163, 0.7944, 0.6163, 0.9556, 0.3837, 0.9556, 0.3837, 0.5333, 0.6163, 0.5333, 0.6163, 0.7167, 0.3837, 0.7167, 0.6694, 0.5333, 0.8306, 0.5333, 0.8306, 0.7167, 0.6694, 0.7167, 0.3837, 0.03333, 0.6163, 0.03333, 0.6163, 0.2167, 0.3837, 0.2167, 0.3837, 0.2944, 0.6163, 0.2944, 0.6163, 0.4556, 0.3837, 0.4556, 0.1694, 0.7167, 0.1694, 0.75, 0.125, 0.7167, 0.6163, 0.9556, 0.625, 0.9556, 0.6163, 1.0, 0.1694, 0.5333, 0.125, 0.5333, 0.1694, 0.5, 0.625, 0.2944, 0.6163, 0.2944, 0.6163, 0.25, 0.3306, 0.7167, 0.375, 0.7167, 0.3306, 0.75, 0.625, 0.7944, 0.6163, 0.7944, 0.6163, 0.75, 0.3306, 0.5333, 0.3306, 0.5, 0.375, 0.5333, 0.625, 0.5333, 0.6163, 0.5333, 0.6163, 0.5, 0.1694, 0.5333, 0.1694, 0.7167, 0.125, 0.7167, 0.125, 0.5333, 0.3837, 0.0, 0.6163, 0.0, 0.6163, 0.03333, 0.3837, 0.03333, 0.625, 0.03333, 0.625, 0.2167, 0.6163, 0.2167, 0.6163, 0.03333, 0.6163, 0.2944, 0.3837, 0.2944, 0.3837, 0.2167, 0.6163, 0.2167, 0.3306, 0.5333, 0.1694, 0.5333, 0.1694, 0.5, 0.3306, 0.5, 0.625, 0.2944, 0.625, 0.4556, 0.6163, 0.4556, 0.6163, 0.2944, 0.6163, 0.5333, 0.3837, 0.5333, 0.3837, 0.4556, 0.6163, 0.4556, 0.3306, 0.7167, 0.3306, 0.5333, 0.3837, 0.5333, 0.3837, 0.7167, 0.6694, 0.5333, 0.6694, 0.7167, 0.6163, 0.7167, 0.6163, 0.5333, 0.6163, 0.7944, 0.3837, 0.7944, 0.3837, 0.7167, 0.6163, 0.7167, 0.1694, 0.7167, 0.3306, 0.7167, 0.3306, 0.75, 0.1694, 0.75, 0.625, 0.7944, 0.625, 0.9556, 0.6163, 0.9556, 0.6163, 0.7944, 0.1694, 0.5333, 0.3306, 0.5333, 0.3306, 0.7167, 0.1694, 0.7167])
me_cube_015.materials.append(mat_dark_structural_metal)
me_cube_015.update()
me_cube_016 = bpy.data.meshes.new('Cube.016')
me_cube_016.from_pydata([(-0.072, -0.127, -0.135), (-0.072, -0.135, -0.127), (-0.08, -0.127, -0.127), (-0.072, -0.135, 0.127), (-0.072, -0.127, 0.135), (-0.08, -0.127, 0.127), (-0.072, 0.127, -0.135), (-0.08, 0.127, -0.127), (-0.072, 0.135, -0.127), (-0.072, 0.127, 0.135), (-0.072, 0.135, 0.127), (-0.08, 0.127, 0.127), (0.072, -0.127, -0.135), (0.08, -0.127, -0.127), (0.072, -0.135, -0.127), (0.072, -0.127, 0.135), (0.072, -0.135, 0.127), (0.08, -0.127, 0.127), (0.072, 0.127, -0.135), (0.072, 0.135, -0.127), (0.08, 0.127, -0.127), (0.072, 0.127, 0.135), (0.08, 0.127, 0.127), (0.072, 0.135, 0.127)], [], [(14, 16, 3, 1), (20, 22, 17, 13), (21, 9, 4, 15), (2, 5, 11, 7), (8, 10, 23, 19), (0, 1, 2), (3, 4, 5), (6, 7, 8), (9, 10, 11), (12, 13, 14), (15, 16, 17), (18, 19, 20), (21, 22, 23), (6, 0, 2, 7), (1, 3, 5, 2), (4, 9, 11, 5), (10, 8, 7, 11), (18, 6, 8, 19), (9, 21, 23, 10), (22, 20, 19, 23), (12, 18, 20, 13), (21, 15, 17, 22), (16, 14, 13, 17), (0, 12, 14, 1), (15, 4, 3, 16), (6, 18, 12, 0)])
_uv = me_cube_016.uv_layers.new(name='UVMap')
_uv.uv.foreach_set('vector', [0.3824, 0.7625, 0.6176, 0.7625, 0.6176, 0.9875, 0.3824, 0.9875, 0.3824, 0.5074, 0.6176, 0.5074, 0.6176, 0.7426, 0.3824, 0.7426, 0.6375, 0.5074, 0.8625, 0.5074, 0.8625, 0.7426, 0.6375, 0.7426, 0.3824, 0.007407, 0.6176, 0.007407, 0.6176, 0.2426, 0.3824, 0.2426, 0.3824, 0.2625, 0.6176, 0.2625, 0.6176, 0.4875, 0.3824, 0.4875, 0.1375, 0.7426, 0.1375, 0.75, 0.125, 0.7426, 0.6176, 0.9875, 0.625, 0.9875, 0.6176, 1.0, 0.1375, 0.5074, 0.125, 0.5074, 0.1375, 0.5, 0.625, 0.2625, 0.6176, 0.2625, 0.6176, 0.25, 0.3625, 0.7426, 0.375, 0.7426, 0.3625, 0.75, 0.625, 0.7625, 0.6176, 0.7625, 0.6176, 0.75, 0.3625, 0.5074, 0.3625, 0.5, 0.375, 0.5074, 0.625, 0.5074, 0.6176, 0.5074, 0.6176, 0.5, 0.1375, 0.5074, 0.1375, 0.7426, 0.125, 0.7426, 0.125, 0.5074, 0.3824, 0.0, 0.6176, 0.0, 0.6176, 0.007407, 0.3824, 0.007407, 0.625, 0.007407, 0.625, 0.2426, 0.6176, 0.2426, 0.6176, 0.007407, 0.6176, 0.2625, 0.3824, 0.2625, 0.3824, 0.2426, 0.6176, 0.2426, 0.3625, 0.5074, 0.1375, 0.5074, 0.1375, 0.5, 0.3625, 0.5, 0.625, 0.2625, 0.625, 0.4875, 0.6176, 0.4875, 0.6176, 0.2625, 0.6176, 0.5074, 0.3824, 0.5074, 0.3824, 0.4875, 0.6176, 0.4875, 0.3625, 0.7426, 0.3625, 0.5074, 0.3824, 0.5074, 0.3824, 0.7426, 0.6375, 0.5074, 0.6375, 0.7426, 0.6176, 0.7426, 0.6176, 0.5074, 0.6176, 0.7625, 0.3824, 0.7625, 0.3824, 0.7426, 0.6176, 0.7426, 0.1375, 0.7426, 0.3625, 0.7426, 0.3625, 0.75, 0.1375, 0.75, 0.625, 0.7625, 0.625, 0.9875, 0.6176, 0.9875, 0.6176, 0.7625, 0.1375, 0.5074, 0.3625, 0.5074, 0.3625, 0.7426, 0.1375, 0.7426])
me_cube_016.materials.append(mat_dark_structural_metal)
me_cube_016.update()
me_cube_017 = bpy.data.meshes.new('Cube.017')
me_cube_017.from_pydata([(-0.007, -0.072, -0.0425), (-0.007, -0.075, -0.0395), (-0.01, -0.072, -0.0395), (-0.007, -0.075, 0.0395), (-0.007, -0.072, 0.0425), (-0.01, -0.072, 0.0395), (-0.007, 0.072, -0.0425), (-0.01, 0.072, -0.0395), (-0.007, 0.075, -0.0395), (-0.007, 0.072, 0.0425), (-0.007, 0.075, 0.0395), (-0.01, 0.072, 0.0395), (0.007, -0.072, -0.0425), (0.01, -0.072, -0.0395), (0.007, -0.075, -0.0395), (0.007, -0.072, 0.0425), (0.007, -0.075, 0.0395), (0.01, -0.072, 0.0395), (0.007, 0.072, -0.0425), (0.007, 0.075, -0.0395), (0.01, 0.072, -0.0395), (0.007, 0.072, 0.0425), (0.01, 0.072, 0.0395), (0.007, 0.075, 0.0395)], [], [(14, 16, 3, 1), (20, 22, 17, 13), (21, 9, 4, 15), (2, 5, 11, 7), (8, 10, 23, 19), (0, 1, 2), (3, 4, 5), (6, 7, 8), (9, 10, 11), (12, 13, 14), (15, 16, 17), (18, 19, 20), (21, 22, 23), (6, 0, 2, 7), (1, 3, 5, 2), (4, 9, 11, 5), (10, 8, 7, 11), (18, 6, 8, 19), (9, 21, 23, 10), (22, 20, 19, 23), (12, 18, 20, 13), (21, 15, 17, 22), (16, 14, 13, 17), (0, 12, 14, 1), (15, 4, 3, 16), (6, 18, 12, 0)])
_uv = me_cube_017.uv_layers.new(name='UVMap')
_uv.uv.foreach_set('vector', [0.3838, 0.7875, 0.6162, 0.7875, 0.6162, 0.9625, 0.3838, 0.9625, 0.3838, 0.505, 0.6162, 0.505, 0.6162, 0.745, 0.3838, 0.745, 0.6625, 0.505, 0.8375, 0.505, 0.8375, 0.745, 0.6625, 0.745, 0.3838, 0.005, 0.6162, 0.005, 0.6162, 0.245, 0.3838, 0.245, 0.3838, 0.2875, 0.6162, 0.2875, 0.6162, 0.4625, 0.3838, 0.4625, 0.1625, 0.745, 0.1625, 0.75, 0.125, 0.745, 0.6162, 0.9625, 0.625, 0.9625, 0.6162, 1.0, 0.1625, 0.505, 0.125, 0.505, 0.1625, 0.5, 0.625, 0.2875, 0.6162, 0.2875, 0.6162, 0.25, 0.3375, 0.745, 0.375, 0.745, 0.3375, 0.75, 0.625, 0.7875, 0.6162, 0.7875, 0.6162, 0.75, 0.3375, 0.505, 0.3375, 0.5, 0.375, 0.505, 0.625, 0.505, 0.6162, 0.505, 0.6162, 0.5, 0.1625, 0.505, 0.1625, 0.745, 0.125, 0.745, 0.125, 0.505, 0.3838, 0.0, 0.6162, 0.0, 0.6162, 0.005, 0.3838, 0.005, 0.625, 0.005, 0.625, 0.245, 0.6162, 0.245, 0.6162, 0.005, 0.6162, 0.2875, 0.3838, 0.2875, 0.3838, 0.245, 0.6162, 0.245, 0.3375, 0.505, 0.1625, 0.505, 0.1625, 0.5, 0.3375, 0.5, 0.625, 0.2875, 0.625, 0.4625, 0.6162, 0.4625, 0.6162, 0.2875, 0.6162, 0.505, 0.3838, 0.505, 0.3838, 0.4625, 0.6162, 0.4625, 0.3375, 0.745, 0.3375, 0.505, 0.3838, 0.505, 0.3838, 0.745, 0.6625, 0.505, 0.6625, 0.745, 0.6162, 0.745, 0.6162, 0.505, 0.6162, 0.7875, 0.3838, 0.7875, 0.3838, 0.745, 0.6162, 0.745, 0.1625, 0.745, 0.3375, 0.745, 0.3375, 0.75, 0.1625, 0.75, 0.625, 0.7875, 0.625, 0.9625, 0.6162, 0.9625, 0.6162, 0.7875, 0.1625, 0.505, 0.3375, 0.505, 0.3375, 0.745, 0.1625, 0.745])
me_cube_017.materials.append(mat_static_unlit_display)
me_cube_017.update()

# ---- objects
ob_continuous_insulated_kiln_shell = bpy.data.objects.new('Continuous insulated kiln shell', me_continuous_insulated_kiln_shell)
ob_kiln_door_pivot = bpy.data.objects.new('Kiln door pivot', None)
ob_door_bored_hinge_sleeve_1 = bpy.data.objects.new('Door bored hinge sleeve 1', me_door_bored_hinge_sleeve_1)
ob_door_bored_hinge_sleeve_2 = bpy.data.objects.new('Door bored hinge sleeve 2', me_door_bored_hinge_sleeve_2)
ob_grounded_stand_foot__0_43__0_34 = bpy.data.objects.new('Grounded stand foot -0.43 -0.34', me_cube_001)
ob_grounded_stand_foot__0_43_0_34 = bpy.data.objects.new('Grounded stand foot -0.43 0.34', me_cube_002)
ob_grounded_stand_foot_0_43__0_34 = bpy.data.objects.new('Grounded stand foot 0.43 -0.34', me_cube_003)
ob_grounded_stand_foot_0_43_0_34 = bpy.data.objects.new('Grounded stand foot 0.43 0.34', me_cube_004)
ob_kiln_shelf_post_1 = bpy.data.objects.new('Kiln shelf post 1', me_cube_005)
ob_kiln_shelf_post_2 = bpy.data.objects.new('Kiln shelf post 2', me_cube_006)
ob_kiln_shelf_post_3 = bpy.data.objects.new('Kiln shelf post 3', me_cube_007)
ob_removable_kiln_shelf = bpy.data.objects.new('Removable kiln shelf', me_cube_008)
ob_fixed_hinge_seat_1 = bpy.data.objects.new('Fixed hinge seat 1', me_cube_009)
ob_fixed_hinge_pin_1 = bpy.data.objects.new('Fixed hinge pin 1', me_cylinder)
ob_door_hinge_arm_1 = bpy.data.objects.new('Door hinge arm 1', me_cube_010)
ob_fixed_hinge_seat_2 = bpy.data.objects.new('Fixed hinge seat 2', me_cube_011)
ob_fixed_hinge_pin_2 = bpy.data.objects.new('Fixed hinge pin 2', me_cylinder_001)
ob_door_hinge_arm_2 = bpy.data.objects.new('Door hinge arm 2', me_cube_012)
ob_thick_insulated_kiln_door = bpy.data.objects.new('Thick insulated kiln door', me_cube_013)
ob_door_inner_refractory_plug = bpy.data.objects.new('Door inner refractory plug', me_cube_014)
ob_door_latch_grip = bpy.data.objects.new('Door latch grip', me_cube_015)
ob_static_controller_housing = bpy.data.objects.new('Static controller housing', me_cube_016)
ob_unlit_controller_display = bpy.data.objects.new('Unlit controller display', me_cube_017)
ob_key = bpy.data.objects.new('Key', light_area)
ob_fill = bpy.data.objects.new('Fill', light_area_001)
ob_rear_fill = bpy.data.objects.new('Rear fill', light_area_002)
ob_camera = bpy.data.objects.new('Camera', cam_camera_001)

# ---- transforms, parenting, visibility, modifiers, constraints
ob_continuous_insulated_kiln_shell.location = (0.0, 0.0, 0.0)
ob_kiln_door_pivot.location = (-0.57, -0.64, 0.0)
ob_door_bored_hinge_sleeve_1.parent = ob_kiln_door_pivot
ob_door_bored_hinge_sleeve_1.matrix_parent_inverse = Matrix(((1.0, -0.0, 0.0, 0.57), (-0.0, 1.0, -0.0, 0.64), (0.0, -0.0, 1.0, -0.0), (-0.0, 0.0, -0.0, 1.0)))
ob_door_bored_hinge_sleeve_1.location = (0.0, 0.0, 0.0)
ob_door_bored_hinge_sleeve_2.parent = ob_kiln_door_pivot
ob_door_bored_hinge_sleeve_2.matrix_parent_inverse = Matrix(((1.0, -0.0, 0.0, 0.57), (-0.0, 1.0, -0.0, 0.64), (0.0, -0.0, 1.0, -0.0), (-0.0, 0.0, -0.0, 1.0)))
ob_door_bored_hinge_sleeve_2.location = (0.0, 0.0, 0.0)
ob_grounded_stand_foot__0_43__0_34.location = (-0.43, -0.34, 0.15)
ob_grounded_stand_foot__0_43_0_34.location = (-0.43, 0.34, 0.15)
ob_grounded_stand_foot_0_43__0_34.location = (0.43, -0.34, 0.15)
ob_grounded_stand_foot_0_43_0_34.location = (0.43, 0.34, 0.15)
ob_kiln_shelf_post_1.location = (-0.29, -0.23, 0.4275)
ob_kiln_shelf_post_2.location = (0.29, -0.23, 0.4275)
ob_kiln_shelf_post_3.location = (0.0, 0.24, 0.4275)
ob_removable_kiln_shelf.location = (0.0, -0.01, 0.47)
ob_fixed_hinge_seat_1.location = (-0.587, -0.5425, 0.518)
ob_fixed_hinge_pin_1.location = (-0.57, -0.64, 0.5625)
ob_door_hinge_arm_1.parent = ob_kiln_door_pivot
ob_door_hinge_arm_1.matrix_parent_inverse = Matrix(((1.0, -0.0, 0.0, 0.57), (-0.0, 1.0, -0.0, 0.64), (0.0, -0.0, 1.0, -0.0), (-0.0, 0.0, -0.0, 1.0)))
ob_door_hinge_arm_1.location = (-0.515, -0.595, 0.56)
ob_fixed_hinge_seat_2.location = (-0.587, -0.5425, 1.218)
ob_fixed_hinge_pin_2.location = (-0.57, -0.64, 1.263)
ob_door_hinge_arm_2.parent = ob_kiln_door_pivot
ob_door_hinge_arm_2.matrix_parent_inverse = Matrix(((1.0, -0.0, 0.0, 0.57), (-0.0, 1.0, -0.0, 0.64), (0.0, -0.0, 1.0, -0.0), (-0.0, 0.0, -0.0, 1.0)))
ob_door_hinge_arm_2.location = (-0.515, -0.595, 1.26)
ob_thick_insulated_kiln_door.parent = ob_kiln_door_pivot
ob_thick_insulated_kiln_door.matrix_parent_inverse = Matrix(((1.0, -0.0, 0.0, 0.57), (-0.0, 1.0, -0.0, 0.64), (0.0, -0.0, 1.0, -0.0), (-0.0, 0.0, -0.0, 1.0)))
ob_thick_insulated_kiln_door.location = (0.0, -0.545, 0.85)
ob_door_inner_refractory_plug.parent = ob_kiln_door_pivot
ob_door_inner_refractory_plug.matrix_parent_inverse = Matrix(((1.0, -0.0, 0.0, 0.57), (-0.0, 1.0, -0.0, 0.64), (0.0, -0.0, 1.0, -0.0), (-0.0, 0.0, -0.0, 1.0)))
ob_door_inner_refractory_plug.location = (0.0, -0.455, 0.85)
ob_door_latch_grip.parent = ob_kiln_door_pivot
ob_door_latch_grip.matrix_parent_inverse = Matrix(((1.0, -0.0, 0.0, 0.57), (-0.0, 1.0, -0.0, 0.64), (0.0, -0.0, 1.0, -0.0), (-0.0, 0.0, -0.0, 1.0)))
ob_door_latch_grip.location = (0.43, -0.635, 0.85)
ob_static_controller_housing.location = (0.61, 0.04, 0.88)
ob_unlit_controller_display.location = (0.698, 0.005, 0.93)
ob_key.location = (-3.0, -4.0, 6.0)
ob_key.rotation_euler = (0.761, 3.063e-08, -0.6435)
ob_fill.location = (4.0, -1.0, 3.0)
ob_fill.rotation_euler = (1.071, -4.313e-08, 1.326)
ob_rear_fill.location = (-3.0, 4.0, 5.0)
ob_rear_fill.rotation_euler = (0.8663, -5.004e-08, -2.498)
ob_camera.location = (5.03, -6.935, 4.081)
ob_camera.rotation_euler = (1.197, 2.728e-08, 0.6824)

# ---- collection membership
scene.collection.objects.link(ob_continuous_insulated_kiln_shell)
scene.collection.objects.link(ob_kiln_door_pivot)
scene.collection.objects.link(ob_door_bored_hinge_sleeve_1)
scene.collection.objects.link(ob_door_bored_hinge_sleeve_2)
col_collection.objects.link(ob_grounded_stand_foot__0_43__0_34)
col_collection.objects.link(ob_grounded_stand_foot__0_43_0_34)
col_collection.objects.link(ob_grounded_stand_foot_0_43__0_34)
col_collection.objects.link(ob_grounded_stand_foot_0_43_0_34)
col_collection.objects.link(ob_kiln_shelf_post_1)
col_collection.objects.link(ob_kiln_shelf_post_2)
col_collection.objects.link(ob_kiln_shelf_post_3)
col_collection.objects.link(ob_removable_kiln_shelf)
col_collection.objects.link(ob_fixed_hinge_seat_1)
col_collection.objects.link(ob_fixed_hinge_pin_1)
col_collection.objects.link(ob_door_hinge_arm_1)
col_collection.objects.link(ob_fixed_hinge_seat_2)
col_collection.objects.link(ob_fixed_hinge_pin_2)
col_collection.objects.link(ob_door_hinge_arm_2)
col_collection.objects.link(ob_thick_insulated_kiln_door)
col_collection.objects.link(ob_door_inner_refractory_plug)
col_collection.objects.link(ob_door_latch_grip)
col_collection.objects.link(ob_static_controller_housing)
col_collection.objects.link(ob_unlit_controller_display)
col_collection.objects.link(ob_key)
col_collection.objects.link(ob_fill)
col_collection.objects.link(ob_rear_fill)
col_collection.objects.link(ob_camera)

# ---- scene / render settings (as saved in the file)
scene.camera = ob_camera
scene.frame_start = 1; scene.frame_end = 250; scene.frame_set(1)
scene.render.engine = 'CYCLES'
scene.render.resolution_x = 512
scene.render.resolution_y = 512
scene.cycles.use_denoising = False
scene.cycles.samples = 128
bpy.context.view_layer.update()
